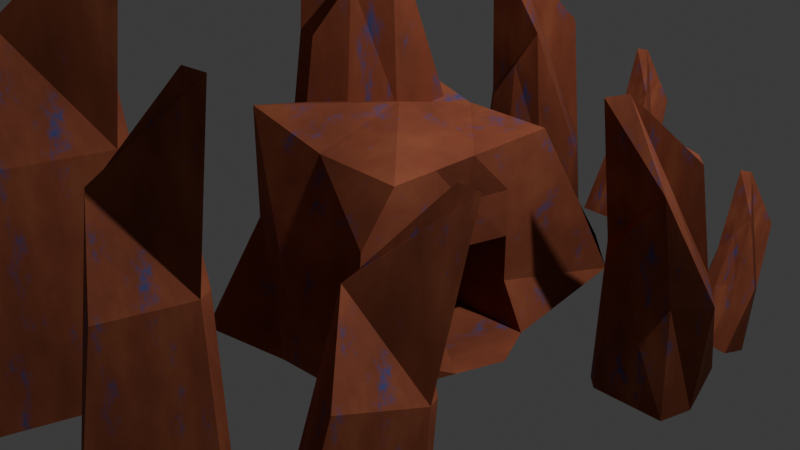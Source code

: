 # Source: ruin_entrance2.blend  (saved by Blender 5.1.30; exported with 4.5.12 LTS)
import bpy
from mathutils import Matrix  # noqa: F401  (used for matrix-valued properties, if any)

bpy.ops.wm.read_factory_settings(use_empty=True)
scene = bpy.context.scene
scene.name = 'Scene'

# ---- collections
col_collection = bpy.data.collections.new('Collection'); scene.collection.children.link(col_collection)

# ---- materials (node trees are filled in below, after node groups)
mat_marsruinstone = bpy.data.materials.new('MarsRuinStone')

# ---- material node trees
mat_marsruinstone.use_nodes = True; mat_marsruinstone.node_tree.nodes.clear()
_N = mat_marsruinstone.node_tree.nodes; _L = mat_marsruinstone.node_tree.links
n0 = _N.new('ShaderNodeOutputMaterial'); n0.name = 'Material Output'; n0.location = (900, 0)
n1 = _N.new('ShaderNodeBsdfPrincipled'); n1.name = 'Principled BSDF'; n1.location = (600, 0)
n1.inputs[13].default_value = 0.2
n2 = _N.new('ShaderNodeValToRGB'); n2.name = 'Color Ramp'; n2.location = (300, 100)
while len(n2.color_ramp.elements) > 1: n2.color_ramp.elements.remove(n2.color_ramp.elements[-1])
n2.color_ramp.elements[0].position = 0.0; n2.color_ramp.elements[0].color = (0.1, 0.03, 0.015, 1.0)
_e = n2.color_ramp.elements.new(0.5); _e.color = (0.3, 0.08, 0.04, 1.0)
_e = n2.color_ramp.elements.new(1.0); _e.color = (0.5, 0.18, 0.08, 1.0)
n3 = _N.new('ShaderNodeTexNoise'); n3.name = 'Noise Texture'; n3.location = (0, 100)
n3.width = 145
n3.inputs[2].default_value = 3.5
n3.inputs[3].default_value = 8.0
n3.inputs[4].default_value = 0.6
n4 = _N.new('ShaderNodeTexCoord'); n4.name = 'Texture Coordinate'; n4.location = (-500, 0)
n5 = _N.new('ShaderNodeMapping'); n5.name = 'Mapping'; n5.location = (-300, 0)
n6 = _N.new('ShaderNodeTexNoise'); n6.name = 'Noise Texture.001'; n6.location = (0, -250)
n6.width = 145
n6.inputs[2].default_value = 6.0
n6.inputs[3].default_value = 10.0
n6.inputs[4].default_value = 0.7
n7 = _N.new('ShaderNodeValToRGB'); n7.name = 'Color Ramp.001'; n7.location = (300, -250)
n7.color_ramp.interpolation = 'EASE'
while len(n7.color_ramp.elements) > 1: n7.color_ramp.elements.remove(n7.color_ramp.elements[-1])
n7.color_ramp.elements[0].position = 0.55; n7.color_ramp.elements[0].color = (0.0, 0.0, 0.0, 1.0)
_e = n7.color_ramp.elements.new(0.72); _e.color = (1.0, 1.0, 1.0, 1.0)
n8 = _N.new('ShaderNodeRGB'); n8.name = 'Color'; n8.location = (300, -450)
n8.outputs[0].default_value = (0.05, 0.09, 0.28, 1.0)
n9 = _N.new('ShaderNodeMixRGB'); n9.name = 'Mix (Legacy)'; n9.location = (600, -200)
n10 = _N.new('ShaderNodeValToRGB'); n10.name = 'Color Ramp.002'; n10.location = (300, -50)
while len(n10.color_ramp.elements) > 1: n10.color_ramp.elements.remove(n10.color_ramp.elements[-1])
n10.color_ramp.elements[0].position = 0.0; n10.color_ramp.elements[0].color = (0.7, 0.7, 0.7, 1.0)
_e = n10.color_ramp.elements.new(1.0); _e.color = (1.0, 1.0, 1.0, 1.0)
_L.new(n4.outputs[0], n5.inputs[0])
_L.new(n5.outputs[0], n3.inputs[0])
_L.new(n5.outputs[0], n6.inputs[0])
_L.new(n3.outputs[0], n2.inputs[0])
_L.new(n6.outputs[0], n7.inputs[0])
_L.new(n2.outputs[0], n9.inputs[1])
_L.new(n8.outputs[0], n9.inputs[2])
_L.new(n7.outputs[0], n9.inputs[0])
_L.new(n9.outputs[0], n1.inputs[0])
_L.new(n3.outputs[0], n10.inputs[0])
_L.new(n10.outputs[0], n1.inputs[2])
_L.new(n1.outputs[0], n0.inputs[0])
n0.is_active_output = True

# ---- world
world_world = bpy.data.worlds.new('World'); scene.world = world_world
world_world.use_nodes = True; world_world.node_tree.nodes.clear()
_N = world_world.node_tree.nodes; _L = world_world.node_tree.links
n0 = _N.new('ShaderNodeOutputWorld'); n0.name = 'World Output'; n0.location = (200, 100)
n1 = _N.new('ShaderNodeBackground'); n1.name = 'Background'; n1.location = (-200, 100)
n1.inputs[0].default_value = (0.05088, 0.05088, 0.05088, 1.0)
_L.new(n1.outputs[0], n0.inputs[0])
n0.is_active_output = True
world_world.color = (0.05088, 0.05088, 0.05088)
world_world.sun_shadow_jitter_overblur = 0.0

# ---- cameras
cam_camera = bpy.data.cameras.new('Camera')
cam_camera.clip_end = 100.0
cam_camera.ortho_scale = 7.314

# ---- lights
light_light = bpy.data.lights.new('Light', 'POINT')
light_light.energy = 1000.0
light_light.shadow_soft_size = 0.1

# ---- meshes
me_cube = bpy.data.meshes.new('Cube')
me_cube.from_pydata([(1.0, 1.0, 1.0), (1.0, 2.226, -1.0), (1.0, -1.0, 1.0), (1.0, -1.467, -1.0), (-1.0, 1.0, 1.262), (-1.469, 1.392, -1.0), (-1.0, -1.0, 1.205), (-1.0, -1.729, -1.0), (1.0, 1.64, 0.0), (-1.0, -1.0, 0.0), (1.0, -1.434, 0.0), (0.0, -1.0, 1.0), (1.0, 0.0, 1.0), (0.0, -1.539, -1.0), (-1.0, 0.0, 1.0), (0.0, 1.0, 1.0), (1.486, 0.0, -1.0), (0.8588, 0.0, 0.0), (0.0, -1.492, 0.0), (0.0, 0.0, 1.256), (1.0, 1.979, -0.5), (1.0, -1.496, -0.5), (1.0, -0.5, 1.0), (1.258, 0.5, -1.0), (1.0, 1.0, 0.5), (1.0, -1.392, 0.5), (1.0, 0.5, 1.0), (1.317, -0.5, -1.0), (1.0, -0.5, 0.0), (1.0, 0.5, 0.0), (0.8896, 0.0, 0.5), (1.0, 0.5, 0.5), (1.0, 0.5, -0.5), (1.0, -0.5, -0.5), (1.0, -0.5, 0.5), (0.08177, -0.01856, -1.563), (-0.5453, -0.01856, -0.5633), (-0.1457, 0.4814, -1.563), (-0.08705, -0.5186, -1.563), (-0.4041, -0.5186, -0.5633), (-0.4041, 0.4814, -0.5633), (-0.5195, -0.01856, -1.063), (-0.4041, 0.4814, -1.063), (-0.4041, -0.5186, -1.063)], [], [(19, 14, 6, 11), (18, 11, 6, 9), (9, 6, 14), (13, 16, 27, 3), (34, 22, 2, 25), (8, 15, 0, 24), (5, 4, 15, 8, 20, 1), (33, 28, 10, 21), (28, 33, 43, 39), (31, 26, 12, 30), (5, 1, 23, 16, 13, 7), (7, 9, 14, 4, 5), (13, 18, 9, 7), (3, 21, 10, 18, 13), (10, 25, 2, 11, 18), (12, 19, 11, 2, 22), (0, 15, 19, 12, 26), (15, 4, 14, 19), (29, 31, 30, 17), (8, 24, 31, 29), (24, 0, 26, 31), (16, 23, 37, 35), (1, 20, 32, 23), (20, 8, 29, 32), (27, 33, 21, 3), (23, 32, 42, 37), (29, 17, 36, 40), (28, 34, 25, 10), (17, 30, 34, 28), (30, 12, 22, 34), (42, 40, 36, 41), (37, 42, 41, 35), (35, 41, 43, 38), (41, 36, 39, 43), (32, 29, 40, 42), (17, 28, 39, 36), (27, 16, 35, 38), (33, 27, 38, 43)])
_uv = me_cube.uv_layers.new(name='UVMap')
_uv.uv.foreach_set('vector', [0.75, 0.625, 0.875, 0.625, 0.875, 0.75, 0.75, 0.75, 0.5, 0.875, 0.625, 0.875, 0.625, 1.0, 0.5, 1.0, 0.5, 0.0, 0.625, 0.0, 0.625, 0.125, 0.25, 0.75, 0.375, 0.625, 0.375, 0.6875, 0.375, 0.75, 0.5625, 0.6875, 0.625, 0.6875, 0.625, 0.75, 0.5625, 0.75, 0.5, 0.5, 0.625, 0.375, 0.625, 0.5, 0.5625, 0.5, 0.375, 0.25, 0.625, 0.25, 0.625, 0.375, 0.5, 0.5, 0.4375, 0.5, 0.375, 0.5, 0.4375, 0.6875, 0.5, 0.6875, 0.5, 0.75, 0.4375, 0.75, 0.5, 0.6875, 0.4375, 0.6875, 0.4375, 0.6875, 0.5, 0.6875, 0.5625, 0.5625, 0.625, 0.5625, 0.625, 0.625, 0.5625, 0.625, 0.125, 0.5, 0.375, 0.5, 0.375, 0.5625, 0.375, 0.625, 0.25, 0.75, 0.125, 0.75, 0.375, 0.0, 0.5, 0.0, 0.625, 0.125, 0.625, 0.25, 0.375, 0.25, 0.375, 0.875, 0.5, 0.875, 0.5, 1.0, 0.375, 1.0, 0.375, 0.75, 0.4375, 0.75, 0.5, 0.75, 0.5, 0.875, 0.375, 0.875, 0.5, 0.75, 0.5625, 0.75, 0.625, 0.75, 0.625, 0.875, 0.5, 0.875, 0.625, 0.625, 0.75, 0.625, 0.75, 0.75, 0.625, 0.75, 0.625, 0.6875, 0.625, 0.5, 0.75, 0.5, 0.75, 0.625, 0.625, 0.625, 0.625, 0.5625, 0.75, 0.5, 0.875, 0.5, 0.875, 0.625, 0.75, 0.625, 0.5, 0.5625, 0.5625, 0.5625, 0.5625, 0.625, 0.5, 0.625, 0.5, 0.5, 0.5625, 0.5, 0.5625, 0.5625, 0.5, 0.5625, 0.5625, 0.5, 0.625, 0.5, 0.625, 0.5625, 0.5625, 0.5625, 0.375, 0.625, 0.375, 0.5625, 0.375, 0.5625, 0.375, 0.625, 0.375, 0.5, 0.4375, 0.5, 0.4375, 0.5625, 0.375, 0.5625, 0.4375, 0.5, 0.5, 0.5, 0.5, 0.5625, 0.4375, 0.5625, 0.375, 0.6875, 0.4375, 0.6875, 0.4375, 0.75, 0.375, 0.75, 0.375, 0.5625, 0.4375, 0.5625, 0.4375, 0.5625, 0.375, 0.5625, 0.5, 0.5625, 0.5, 0.625, 0.5, 0.625, 0.5, 0.5625, 0.5, 0.6875, 0.5625, 0.6875, 0.5625, 0.75, 0.5, 0.75, 0.5, 0.625, 0.5625, 0.625, 0.5625, 0.6875, 0.5, 0.6875, 0.5625, 0.625, 0.625, 0.625, 0.625, 0.6875, 0.5625, 0.6875, 0.4375, 0.5625, 0.5, 0.5625, 0.5, 0.625, 0.4375, 0.625, 0.375, 0.5625, 0.4375, 0.5625, 0.4375, 0.625, 0.375, 0.625, 0.375, 0.625, 0.4375, 0.625, 0.4375, 0.6875, 0.375, 0.6875, 0.4375, 0.625, 0.5, 0.625, 0.5, 0.6875, 0.4375, 0.6875, 0.4375, 0.5625, 0.5, 0.5625, 0.5, 0.5625, 0.4375, 0.5625, 0.5, 0.625, 0.5, 0.6875, 0.5, 0.6875, 0.5, 0.625, 0.375, 0.6875, 0.375, 0.625, 0.375, 0.625, 0.375, 0.6875, 0.4375, 0.6875, 0.375, 0.6875, 0.375, 0.6875, 0.4375, 0.6875])
me_cube.materials.append(mat_marsruinstone)
me_cube.use_mirror_vertex_groups = False
me_cube.update()
me_cube_001 = bpy.data.meshes.new('Cube.001')
me_cube_001.from_pydata([(-1.0, -1.0, -1.0), (-0.753, -1.0, 1.0), (-1.0, 0.2491, -1.0), (-0.753, -0.1214, 1.0), (-0.1348, -1.0, -1.0), (-0.6047, -1.243, 2.785), (-0.1348, 0.03196, -1.0), (-0.1481, -0.3385, 1.864), (-0.8723, -1.128, -0.9994), (-0.6253, -1.128, 1.001), (-0.6253, -0.2491, 1.001), (-0.02043, -0.4662, 1.864), (-0.007106, -0.09574, -0.9994), (-0.007106, -1.128, -0.9994), (-0.02043, -1.128, 1.864), (-0.7488, -1.128, 0.0005943), (-0.3229, -0.3577, 1.432), (-0.01377, -0.281, 0.4324), (0.09672, -0.7098, -1.102), (-0.4188, -1.107, 2.811), (-0.01377, -0.9879, 0.4324), (-0.4397, -1.128, -0.9994), (-0.3229, -1.128, 1.432), (-0.3813, -1.128, 0.2165), (0.3114, -0.7043, 0.4324)], [], [(0, 1, 3, 2), (2, 3, 7, 6), (0, 4, 13, 21, 8), (1, 0, 8, 15, 9), (2, 6, 4, 0), (7, 3, 1, 5), (24, 19, 14, 20), (23, 22, 9, 15), (7, 5, 14, 19, 11), (6, 7, 11, 17, 12), (5, 1, 9, 22, 14), (4, 6, 12, 18, 13), (3, 7, 11, 16, 10), (21, 23, 15, 8), (13, 20, 23, 21), (20, 14, 22, 23), (18, 24, 20, 13), (12, 17, 24, 18), (17, 11, 19, 24)])
_uv = me_cube_001.uv_layers.new(name='UVMap')
_uv.uv.foreach_set('vector', [0.375, 0.0, 0.625, 0.0, 0.625, 0.25, 0.375, 0.25, 0.375, 0.25, 0.625, 0.25, 0.625, 0.5, 0.375, 0.5, 0.125, 0.75, 0.375, 0.75, 0.375, 0.75, 0.25, 0.75, 0.125, 0.75, 0.625, 0.0, 0.375, 0.0, 0.375, 0.0, 0.5, 0.0, 0.625, 0.0, 0.125, 0.5, 0.375, 0.5, 0.375, 0.75, 0.125, 0.75, 0.625, 0.5, 0.875, 0.5, 0.875, 0.75, 0.625, 0.75, 0.5, 0.625, 0.625, 0.625, 0.625, 0.75, 0.5, 0.75, 0.5, 0.875, 0.625, 0.875, 0.625, 1.0, 0.5, 1.0, 0.625, 0.5, 0.625, 0.75, 0.625, 0.75, 0.625, 0.625, 0.625, 0.5, 0.375, 0.5, 0.625, 0.5, 0.625, 0.5, 0.5, 0.5, 0.375, 0.5, 0.625, 0.75, 0.875, 0.75, 0.875, 0.75, 0.75, 0.75, 0.625, 0.75, 0.375, 0.75, 0.375, 0.5, 0.375, 0.5, 0.375, 0.625, 0.375, 0.75, 0.625, 0.25, 0.625, 0.5, 0.625, 0.5, 0.625, 0.375, 0.625, 0.25, 0.375, 0.875, 0.5, 0.875, 0.5, 1.0, 0.375, 1.0, 0.375, 0.75, 0.5, 0.75, 0.5, 0.875, 0.375, 0.875, 0.5, 0.75, 0.625, 0.75, 0.625, 0.875, 0.5, 0.875, 0.375, 0.625, 0.5, 0.625, 0.5, 0.75, 0.375, 0.75, 0.375, 0.5, 0.5, 0.5, 0.5, 0.625, 0.375, 0.625, 0.5, 0.5, 0.625, 0.5, 0.625, 0.625, 0.5, 0.625])
me_cube_001.materials.append(mat_marsruinstone)
me_cube_001.update()
me_cube_002 = bpy.data.meshes.new('Cube.002')
me_cube_002.from_pydata([(-1.0, -1.0, -1.0), (-0.753, -1.0, 1.0), (-1.0, 0.2491, -1.0), (-0.753, -0.1214, 1.0), (-0.1348, -1.0, -1.0), (-0.6047, -1.243, 2.785), (-0.1348, 0.03196, -1.0), (-0.1481, -0.3385, 1.864), (-0.8723, -1.128, -0.9994), (-0.6253, -1.128, 1.001), (-0.6253, -0.2491, 1.001), (-0.02043, -0.4662, 1.864), (-0.007106, -0.09574, -0.9994), (-0.007106, -1.128, -0.9994), (-0.02043, -1.128, 1.864), (-0.7488, -1.128, 0.0005943), (-0.3229, -0.3577, 1.432), (-0.01377, -0.281, 0.4324), (0.09672, -0.7098, -1.102), (-0.4188, -1.107, 2.811), (-0.01377, -0.9879, 0.4324), (-0.4397, -1.128, -0.9994), (-0.3229, -1.128, 1.432), (-0.3813, -1.128, 0.2165), (0.3114, -0.7043, 0.4324)], [], [(0, 1, 3, 2), (2, 3, 7, 6), (0, 4, 13, 21, 8), (1, 0, 8, 15, 9), (2, 6, 4, 0), (7, 3, 1, 5), (24, 19, 14, 20), (23, 22, 9, 15), (7, 5, 14, 19, 11), (6, 7, 11, 17, 12), (5, 1, 9, 22, 14), (4, 6, 12, 18, 13), (3, 7, 11, 16, 10), (21, 23, 15, 8), (13, 20, 23, 21), (20, 14, 22, 23), (18, 24, 20, 13), (12, 17, 24, 18), (17, 11, 19, 24)])
_uv = me_cube_002.uv_layers.new(name='UVMap')
_uv.uv.foreach_set('vector', [0.375, 0.0, 0.625, 0.0, 0.625, 0.25, 0.375, 0.25, 0.375, 0.25, 0.625, 0.25, 0.625, 0.5, 0.375, 0.5, 0.125, 0.75, 0.375, 0.75, 0.375, 0.75, 0.25, 0.75, 0.125, 0.75, 0.625, 0.0, 0.375, 0.0, 0.375, 0.0, 0.5, 0.0, 0.625, 0.0, 0.125, 0.5, 0.375, 0.5, 0.375, 0.75, 0.125, 0.75, 0.625, 0.5, 0.875, 0.5, 0.875, 0.75, 0.625, 0.75, 0.5, 0.625, 0.625, 0.625, 0.625, 0.75, 0.5, 0.75, 0.5, 0.875, 0.625, 0.875, 0.625, 1.0, 0.5, 1.0, 0.625, 0.5, 0.625, 0.75, 0.625, 0.75, 0.625, 0.625, 0.625, 0.5, 0.375, 0.5, 0.625, 0.5, 0.625, 0.5, 0.5, 0.5, 0.375, 0.5, 0.625, 0.75, 0.875, 0.75, 0.875, 0.75, 0.75, 0.75, 0.625, 0.75, 0.375, 0.75, 0.375, 0.5, 0.375, 0.5, 0.375, 0.625, 0.375, 0.75, 0.625, 0.25, 0.625, 0.5, 0.625, 0.5, 0.625, 0.375, 0.625, 0.25, 0.375, 0.875, 0.5, 0.875, 0.5, 1.0, 0.375, 1.0, 0.375, 0.75, 0.5, 0.75, 0.5, 0.875, 0.375, 0.875, 0.5, 0.75, 0.625, 0.75, 0.625, 0.875, 0.5, 0.875, 0.375, 0.625, 0.5, 0.625, 0.5, 0.75, 0.375, 0.75, 0.375, 0.5, 0.5, 0.5, 0.5, 0.625, 0.375, 0.625, 0.5, 0.5, 0.625, 0.5, 0.625, 0.625, 0.5, 0.625])
me_cube_002.materials.append(mat_marsruinstone)
me_cube_002.update()
me_cube_003 = bpy.data.meshes.new('Cube.003')
me_cube_003.from_pydata([(-1.0, -1.0, -1.0), (-0.753, -1.0, 1.0), (-1.0, 0.2491, -1.0), (-0.753, -0.1214, 1.0), (-0.1348, -1.0, -1.0), (-0.6047, -1.243, 2.785), (-0.1348, 0.03196, -1.0), (-0.1481, -0.3385, 1.864), (-0.8723, -1.128, -0.9994), (-0.6253, -1.128, 1.001), (-0.6253, -0.2491, 1.001), (-0.02043, -0.4662, 1.864), (-0.007106, -0.09574, -0.9994), (-0.007106, -1.128, -0.9994), (-0.02043, -1.128, 1.864), (-0.7488, -1.128, 0.0005943), (-0.3229, -0.3577, 1.432), (-0.01377, -0.281, 0.4324), (0.09672, -0.7098, -1.102), (-0.4188, -1.107, 2.811), (-0.01377, -0.9879, 0.4324), (-0.4397, -1.128, -0.9994), (-0.3229, -1.128, 1.432), (-0.3813, -1.128, 0.2165), (0.3114, -0.7043, 0.4324)], [], [(0, 1, 3, 2), (2, 3, 7, 6), (0, 4, 13, 21, 8), (1, 0, 8, 15, 9), (2, 6, 4, 0), (7, 3, 1, 5), (24, 19, 14, 20), (23, 22, 9, 15), (7, 5, 14, 19, 11), (6, 7, 11, 17, 12), (5, 1, 9, 22, 14), (4, 6, 12, 18, 13), (3, 7, 11, 16, 10), (21, 23, 15, 8), (13, 20, 23, 21), (20, 14, 22, 23), (18, 24, 20, 13), (12, 17, 24, 18), (17, 11, 19, 24)])
_uv = me_cube_003.uv_layers.new(name='UVMap')
_uv.uv.foreach_set('vector', [0.375, 0.0, 0.625, 0.0, 0.625, 0.25, 0.375, 0.25, 0.375, 0.25, 0.625, 0.25, 0.625, 0.5, 0.375, 0.5, 0.125, 0.75, 0.375, 0.75, 0.375, 0.75, 0.25, 0.75, 0.125, 0.75, 0.625, 0.0, 0.375, 0.0, 0.375, 0.0, 0.5, 0.0, 0.625, 0.0, 0.125, 0.5, 0.375, 0.5, 0.375, 0.75, 0.125, 0.75, 0.625, 0.5, 0.875, 0.5, 0.875, 0.75, 0.625, 0.75, 0.5, 0.625, 0.625, 0.625, 0.625, 0.75, 0.5, 0.75, 0.5, 0.875, 0.625, 0.875, 0.625, 1.0, 0.5, 1.0, 0.625, 0.5, 0.625, 0.75, 0.625, 0.75, 0.625, 0.625, 0.625, 0.5, 0.375, 0.5, 0.625, 0.5, 0.625, 0.5, 0.5, 0.5, 0.375, 0.5, 0.625, 0.75, 0.875, 0.75, 0.875, 0.75, 0.75, 0.75, 0.625, 0.75, 0.375, 0.75, 0.375, 0.5, 0.375, 0.5, 0.375, 0.625, 0.375, 0.75, 0.625, 0.25, 0.625, 0.5, 0.625, 0.5, 0.625, 0.375, 0.625, 0.25, 0.375, 0.875, 0.5, 0.875, 0.5, 1.0, 0.375, 1.0, 0.375, 0.75, 0.5, 0.75, 0.5, 0.875, 0.375, 0.875, 0.5, 0.75, 0.625, 0.75, 0.625, 0.875, 0.5, 0.875, 0.375, 0.625, 0.5, 0.625, 0.5, 0.75, 0.375, 0.75, 0.375, 0.5, 0.5, 0.5, 0.5, 0.625, 0.375, 0.625, 0.5, 0.5, 0.625, 0.5, 0.625, 0.625, 0.5, 0.625])
me_cube_003.materials.append(mat_marsruinstone)
me_cube_003.update()
me_cube_004 = bpy.data.meshes.new('Cube.004')
me_cube_004.from_pydata([(-1.0, -1.0, -1.0), (-0.753, -1.0, 1.0), (-1.0, 0.2491, -1.0), (-0.753, -0.1214, 1.0), (-0.1348, -1.0, -1.0), (-0.6047, -1.243, 2.785), (-0.1348, 0.03196, -1.0), (-0.1481, -0.3385, 1.864), (-0.8723, -1.128, -0.9994), (-0.6253, -1.128, 1.001), (-0.6253, -0.2491, 1.001), (-0.02043, -0.4662, 1.864), (-0.007106, -0.09574, -0.9994), (-0.007106, -1.128, -0.9994), (-0.02043, -1.128, 1.864), (-0.7488, -1.128, 0.0005943), (-0.3229, -0.3577, 1.432), (-0.01377, -0.281, 0.4324), (0.09672, -0.7098, -1.102), (-0.4188, -1.107, 2.811), (-0.01377, -0.9879, 0.4324), (-0.4397, -1.128, -0.9994), (-0.3229, -1.128, 1.432), (-0.3813, -1.128, 0.2165), (0.3114, -0.7043, 0.4324)], [], [(0, 1, 3, 2), (2, 3, 7, 6), (0, 4, 13, 21, 8), (1, 0, 8, 15, 9), (2, 6, 4, 0), (7, 3, 1, 5), (24, 19, 14, 20), (23, 22, 9, 15), (7, 5, 14, 19, 11), (6, 7, 11, 17, 12), (5, 1, 9, 22, 14), (4, 6, 12, 18, 13), (3, 7, 11, 16, 10), (21, 23, 15, 8), (13, 20, 23, 21), (20, 14, 22, 23), (18, 24, 20, 13), (12, 17, 24, 18), (17, 11, 19, 24)])
_uv = me_cube_004.uv_layers.new(name='UVMap')
_uv.uv.foreach_set('vector', [0.375, 0.0, 0.625, 0.0, 0.625, 0.25, 0.375, 0.25, 0.375, 0.25, 0.625, 0.25, 0.625, 0.5, 0.375, 0.5, 0.125, 0.75, 0.375, 0.75, 0.375, 0.75, 0.25, 0.75, 0.125, 0.75, 0.625, 0.0, 0.375, 0.0, 0.375, 0.0, 0.5, 0.0, 0.625, 0.0, 0.125, 0.5, 0.375, 0.5, 0.375, 0.75, 0.125, 0.75, 0.625, 0.5, 0.875, 0.5, 0.875, 0.75, 0.625, 0.75, 0.5, 0.625, 0.625, 0.625, 0.625, 0.75, 0.5, 0.75, 0.5, 0.875, 0.625, 0.875, 0.625, 1.0, 0.5, 1.0, 0.625, 0.5, 0.625, 0.75, 0.625, 0.75, 0.625, 0.625, 0.625, 0.5, 0.375, 0.5, 0.625, 0.5, 0.625, 0.5, 0.5, 0.5, 0.375, 0.5, 0.625, 0.75, 0.875, 0.75, 0.875, 0.75, 0.75, 0.75, 0.625, 0.75, 0.375, 0.75, 0.375, 0.5, 0.375, 0.5, 0.375, 0.625, 0.375, 0.75, 0.625, 0.25, 0.625, 0.5, 0.625, 0.5, 0.625, 0.375, 0.625, 0.25, 0.375, 0.875, 0.5, 0.875, 0.5, 1.0, 0.375, 1.0, 0.375, 0.75, 0.5, 0.75, 0.5, 0.875, 0.375, 0.875, 0.5, 0.75, 0.625, 0.75, 0.625, 0.875, 0.5, 0.875, 0.375, 0.625, 0.5, 0.625, 0.5, 0.75, 0.375, 0.75, 0.375, 0.5, 0.5, 0.5, 0.5, 0.625, 0.375, 0.625, 0.5, 0.5, 0.625, 0.5, 0.625, 0.625, 0.5, 0.625])
me_cube_004.materials.append(mat_marsruinstone)
me_cube_004.update()
me_cube_005 = bpy.data.meshes.new('Cube.005')
me_cube_005.from_pydata([(-1.0, -1.0, -1.0), (-0.753, -1.0, 1.0), (-1.0, 0.2491, -1.0), (-0.753, -0.1214, 1.0), (-0.1348, -1.0, -1.0), (-0.6047, -1.243, 2.785), (-0.1348, 0.03196, -1.0), (-0.1481, -0.3385, 1.864), (-0.8723, -1.128, -0.9994), (-0.6253, -1.128, 1.001), (-0.6253, -0.2491, 1.001), (-0.02043, -0.4662, 1.864), (-0.007106, -0.09574, -0.9994), (-0.007106, -1.128, -0.9994), (-0.02043, -1.128, 1.864), (-0.7488, -1.128, 0.0005943), (-0.3229, -0.3577, 1.432), (-0.01377, -0.281, 0.4324), (0.09672, -0.7098, -1.102), (-0.4188, -1.107, 2.811), (-0.01377, -0.9879, 0.4324), (-0.4397, -1.128, -0.9994), (-0.3229, -1.128, 1.432), (-0.3813, -1.128, 0.2165), (0.3114, -0.7043, 0.4324)], [], [(0, 1, 3, 2), (2, 3, 7, 6), (0, 4, 13, 21, 8), (1, 0, 8, 15, 9), (2, 6, 4, 0), (7, 3, 1, 5), (24, 19, 14, 20), (23, 22, 9, 15), (7, 5, 14, 19, 11), (6, 7, 11, 17, 12), (5, 1, 9, 22, 14), (4, 6, 12, 18, 13), (3, 7, 11, 16, 10), (21, 23, 15, 8), (13, 20, 23, 21), (20, 14, 22, 23), (18, 24, 20, 13), (12, 17, 24, 18), (17, 11, 19, 24)])
_uv = me_cube_005.uv_layers.new(name='UVMap')
_uv.uv.foreach_set('vector', [0.375, 0.0, 0.625, 0.0, 0.625, 0.25, 0.375, 0.25, 0.375, 0.25, 0.625, 0.25, 0.625, 0.5, 0.375, 0.5, 0.125, 0.75, 0.375, 0.75, 0.375, 0.75, 0.25, 0.75, 0.125, 0.75, 0.625, 0.0, 0.375, 0.0, 0.375, 0.0, 0.5, 0.0, 0.625, 0.0, 0.125, 0.5, 0.375, 0.5, 0.375, 0.75, 0.125, 0.75, 0.625, 0.5, 0.875, 0.5, 0.875, 0.75, 0.625, 0.75, 0.5, 0.625, 0.625, 0.625, 0.625, 0.75, 0.5, 0.75, 0.5, 0.875, 0.625, 0.875, 0.625, 1.0, 0.5, 1.0, 0.625, 0.5, 0.625, 0.75, 0.625, 0.75, 0.625, 0.625, 0.625, 0.5, 0.375, 0.5, 0.625, 0.5, 0.625, 0.5, 0.5, 0.5, 0.375, 0.5, 0.625, 0.75, 0.875, 0.75, 0.875, 0.75, 0.75, 0.75, 0.625, 0.75, 0.375, 0.75, 0.375, 0.5, 0.375, 0.5, 0.375, 0.625, 0.375, 0.75, 0.625, 0.25, 0.625, 0.5, 0.625, 0.5, 0.625, 0.375, 0.625, 0.25, 0.375, 0.875, 0.5, 0.875, 0.5, 1.0, 0.375, 1.0, 0.375, 0.75, 0.5, 0.75, 0.5, 0.875, 0.375, 0.875, 0.5, 0.75, 0.625, 0.75, 0.625, 0.875, 0.5, 0.875, 0.375, 0.625, 0.5, 0.625, 0.5, 0.75, 0.375, 0.75, 0.375, 0.5, 0.5, 0.5, 0.5, 0.625, 0.375, 0.625, 0.5, 0.5, 0.625, 0.5, 0.625, 0.625, 0.5, 0.625])
me_cube_005.materials.append(mat_marsruinstone)
me_cube_005.update()
me_cube_006 = bpy.data.meshes.new('Cube.006')
me_cube_006.from_pydata([(-1.0, -1.0, -1.0), (-0.753, -1.0, 1.0), (-1.0, 0.2491, -1.0), (-0.753, -0.1214, 1.0), (-0.1348, -1.0, -1.0), (-0.6047, -1.243, 2.785), (-0.1348, 0.03196, -1.0), (-0.1481, -0.3385, 1.864), (-0.8723, -1.128, -0.9994), (-0.6253, -1.128, 1.001), (-0.6253, -0.2491, 1.001), (-0.02043, -0.4662, 1.864), (-0.007106, -0.09574, -0.9994), (-0.007106, -1.128, -0.9994), (-0.02043, -1.128, 1.864), (-0.7488, -1.128, 0.0005943), (-0.3229, -0.3577, 1.432), (-0.01377, -0.281, 0.4324), (0.09672, -0.7098, -1.102), (-0.4188, -1.107, 2.811), (-0.01377, -0.9879, 0.4324), (-0.4397, -1.128, -0.9994), (-0.3229, -1.128, 1.432), (-0.3813, -1.128, 0.2165), (0.3114, -0.7043, 0.4324)], [], [(0, 1, 3, 2), (2, 3, 7, 6), (0, 4, 13, 21, 8), (1, 0, 8, 15, 9), (2, 6, 4, 0), (7, 3, 1, 5), (24, 19, 14, 20), (23, 22, 9, 15), (7, 5, 14, 19, 11), (6, 7, 11, 17, 12), (5, 1, 9, 22, 14), (4, 6, 12, 18, 13), (3, 7, 11, 16, 10), (21, 23, 15, 8), (13, 20, 23, 21), (20, 14, 22, 23), (18, 24, 20, 13), (12, 17, 24, 18), (17, 11, 19, 24)])
_uv = me_cube_006.uv_layers.new(name='UVMap')
_uv.uv.foreach_set('vector', [0.375, 0.0, 0.625, 0.0, 0.625, 0.25, 0.375, 0.25, 0.375, 0.25, 0.625, 0.25, 0.625, 0.5, 0.375, 0.5, 0.125, 0.75, 0.375, 0.75, 0.375, 0.75, 0.25, 0.75, 0.125, 0.75, 0.625, 0.0, 0.375, 0.0, 0.375, 0.0, 0.5, 0.0, 0.625, 0.0, 0.125, 0.5, 0.375, 0.5, 0.375, 0.75, 0.125, 0.75, 0.625, 0.5, 0.875, 0.5, 0.875, 0.75, 0.625, 0.75, 0.5, 0.625, 0.625, 0.625, 0.625, 0.75, 0.5, 0.75, 0.5, 0.875, 0.625, 0.875, 0.625, 1.0, 0.5, 1.0, 0.625, 0.5, 0.625, 0.75, 0.625, 0.75, 0.625, 0.625, 0.625, 0.5, 0.375, 0.5, 0.625, 0.5, 0.625, 0.5, 0.5, 0.5, 0.375, 0.5, 0.625, 0.75, 0.875, 0.75, 0.875, 0.75, 0.75, 0.75, 0.625, 0.75, 0.375, 0.75, 0.375, 0.5, 0.375, 0.5, 0.375, 0.625, 0.375, 0.75, 0.625, 0.25, 0.625, 0.5, 0.625, 0.5, 0.625, 0.375, 0.625, 0.25, 0.375, 0.875, 0.5, 0.875, 0.5, 1.0, 0.375, 1.0, 0.375, 0.75, 0.5, 0.75, 0.5, 0.875, 0.375, 0.875, 0.5, 0.75, 0.625, 0.75, 0.625, 0.875, 0.5, 0.875, 0.375, 0.625, 0.5, 0.625, 0.5, 0.75, 0.375, 0.75, 0.375, 0.5, 0.5, 0.5, 0.5, 0.625, 0.375, 0.625, 0.5, 0.5, 0.625, 0.5, 0.625, 0.625, 0.5, 0.625])
me_cube_006.materials.append(mat_marsruinstone)
me_cube_006.update()
me_cube_007 = bpy.data.meshes.new('Cube.007')
me_cube_007.from_pydata([(-1.0, -1.0, -1.0), (-0.753, -1.0, 1.0), (-1.0, 0.2491, -1.0), (-0.753, -0.1214, 1.0), (-0.1348, -1.0, -1.0), (-0.6047, -1.243, 2.785), (-0.1348, 0.03196, -1.0), (-0.1481, -0.3385, 1.864), (-0.8723, -1.128, -0.9994), (-0.6253, -1.128, 1.001), (-0.6253, -0.2491, 1.001), (-0.02043, -0.4662, 1.864), (-0.007106, -0.09574, -0.9994), (-0.007106, -1.128, -0.9994), (-0.02043, -1.128, 1.864), (-0.7488, -1.128, 0.0005943), (-0.3229, -0.3577, 1.432), (-0.01377, -0.281, 0.4324), (0.09672, -0.7098, -1.102), (-0.4188, -1.107, 2.811), (-0.01377, -0.9879, 0.4324), (-0.4397, -1.128, -0.9994), (-0.3229, -1.128, 1.432), (-0.3813, -1.128, 0.2165), (0.3114, -0.7043, 0.4324)], [], [(0, 1, 3, 2), (2, 3, 7, 6), (0, 4, 13, 21, 8), (1, 0, 8, 15, 9), (2, 6, 4, 0), (7, 3, 1, 5), (24, 19, 14, 20), (23, 22, 9, 15), (7, 5, 14, 19, 11), (6, 7, 11, 17, 12), (5, 1, 9, 22, 14), (4, 6, 12, 18, 13), (3, 7, 11, 16, 10), (21, 23, 15, 8), (13, 20, 23, 21), (20, 14, 22, 23), (18, 24, 20, 13), (12, 17, 24, 18), (17, 11, 19, 24)])
_uv = me_cube_007.uv_layers.new(name='UVMap')
_uv.uv.foreach_set('vector', [0.375, 0.0, 0.625, 0.0, 0.625, 0.25, 0.375, 0.25, 0.375, 0.25, 0.625, 0.25, 0.625, 0.5, 0.375, 0.5, 0.125, 0.75, 0.375, 0.75, 0.375, 0.75, 0.25, 0.75, 0.125, 0.75, 0.625, 0.0, 0.375, 0.0, 0.375, 0.0, 0.5, 0.0, 0.625, 0.0, 0.125, 0.5, 0.375, 0.5, 0.375, 0.75, 0.125, 0.75, 0.625, 0.5, 0.875, 0.5, 0.875, 0.75, 0.625, 0.75, 0.5, 0.625, 0.625, 0.625, 0.625, 0.75, 0.5, 0.75, 0.5, 0.875, 0.625, 0.875, 0.625, 1.0, 0.5, 1.0, 0.625, 0.5, 0.625, 0.75, 0.625, 0.75, 0.625, 0.625, 0.625, 0.5, 0.375, 0.5, 0.625, 0.5, 0.625, 0.5, 0.5, 0.5, 0.375, 0.5, 0.625, 0.75, 0.875, 0.75, 0.875, 0.75, 0.75, 0.75, 0.625, 0.75, 0.375, 0.75, 0.375, 0.5, 0.375, 0.5, 0.375, 0.625, 0.375, 0.75, 0.625, 0.25, 0.625, 0.5, 0.625, 0.5, 0.625, 0.375, 0.625, 0.25, 0.375, 0.875, 0.5, 0.875, 0.5, 1.0, 0.375, 1.0, 0.375, 0.75, 0.5, 0.75, 0.5, 0.875, 0.375, 0.875, 0.5, 0.75, 0.625, 0.75, 0.625, 0.875, 0.5, 0.875, 0.375, 0.625, 0.5, 0.625, 0.5, 0.75, 0.375, 0.75, 0.375, 0.5, 0.5, 0.5, 0.5, 0.625, 0.375, 0.625, 0.5, 0.5, 0.625, 0.5, 0.625, 0.625, 0.5, 0.625])
me_cube_007.materials.append(mat_marsruinstone)
me_cube_007.update()
me_cube_008 = bpy.data.meshes.new('Cube.008')
me_cube_008.from_pydata([(-1.0, -1.0, -1.0), (-0.753, -1.0, 1.0), (-1.0, 0.2491, -1.0), (-0.753, -0.1214, 1.0), (-0.1348, -1.0, -1.0), (-0.6047, -1.243, 2.785), (-0.1348, 0.03196, -1.0), (-0.1481, -0.3385, 1.864), (-0.8723, -1.128, -0.9994), (-0.6253, -1.128, 1.001), (-0.6253, -0.2491, 1.001), (-0.02043, -0.4662, 1.864), (-0.007106, -0.09574, -0.9994), (-0.007106, -1.128, -0.9994), (-0.02043, -1.128, 1.864), (-0.7488, -1.128, 0.0005943), (-0.3229, -0.3577, 1.432), (-0.01377, -0.281, 0.4324), (0.09672, -0.7098, -1.102), (-0.4188, -1.107, 2.811), (-0.01377, -0.9879, 0.4324), (-0.4397, -1.128, -0.9994), (-0.3229, -1.128, 1.432), (-0.3813, -1.128, 0.2165), (0.3114, -0.7043, 0.4324)], [], [(0, 1, 3, 2), (2, 3, 7, 6), (0, 4, 13, 21, 8), (1, 0, 8, 15, 9), (2, 6, 4, 0), (7, 3, 1, 5), (24, 19, 14, 20), (23, 22, 9, 15), (7, 5, 14, 19, 11), (6, 7, 11, 17, 12), (5, 1, 9, 22, 14), (4, 6, 12, 18, 13), (3, 7, 11, 16, 10), (21, 23, 15, 8), (13, 20, 23, 21), (20, 14, 22, 23), (18, 24, 20, 13), (12, 17, 24, 18), (17, 11, 19, 24)])
_uv = me_cube_008.uv_layers.new(name='UVMap')
_uv.uv.foreach_set('vector', [0.375, 0.0, 0.625, 0.0, 0.625, 0.25, 0.375, 0.25, 0.375, 0.25, 0.625, 0.25, 0.625, 0.5, 0.375, 0.5, 0.125, 0.75, 0.375, 0.75, 0.375, 0.75, 0.25, 0.75, 0.125, 0.75, 0.625, 0.0, 0.375, 0.0, 0.375, 0.0, 0.5, 0.0, 0.625, 0.0, 0.125, 0.5, 0.375, 0.5, 0.375, 0.75, 0.125, 0.75, 0.625, 0.5, 0.875, 0.5, 0.875, 0.75, 0.625, 0.75, 0.5, 0.625, 0.625, 0.625, 0.625, 0.75, 0.5, 0.75, 0.5, 0.875, 0.625, 0.875, 0.625, 1.0, 0.5, 1.0, 0.625, 0.5, 0.625, 0.75, 0.625, 0.75, 0.625, 0.625, 0.625, 0.5, 0.375, 0.5, 0.625, 0.5, 0.625, 0.5, 0.5, 0.5, 0.375, 0.5, 0.625, 0.75, 0.875, 0.75, 0.875, 0.75, 0.75, 0.75, 0.625, 0.75, 0.375, 0.75, 0.375, 0.5, 0.375, 0.5, 0.375, 0.625, 0.375, 0.75, 0.625, 0.25, 0.625, 0.5, 0.625, 0.5, 0.625, 0.375, 0.625, 0.25, 0.375, 0.875, 0.5, 0.875, 0.5, 1.0, 0.375, 1.0, 0.375, 0.75, 0.5, 0.75, 0.5, 0.875, 0.375, 0.875, 0.5, 0.75, 0.625, 0.75, 0.625, 0.875, 0.5, 0.875, 0.375, 0.625, 0.5, 0.625, 0.5, 0.75, 0.375, 0.75, 0.375, 0.5, 0.5, 0.5, 0.5, 0.625, 0.375, 0.625, 0.5, 0.5, 0.625, 0.5, 0.625, 0.625, 0.5, 0.625])
me_cube_008.materials.append(mat_marsruinstone)
me_cube_008.update()
me_cube_009 = bpy.data.meshes.new('Cube.009')
me_cube_009.from_pydata([(-1.0, -1.0, -1.0), (-0.753, -1.0, 1.0), (-1.0, 0.2491, -1.0), (-0.753, -0.1214, 1.0), (-0.1348, -1.0, -1.0), (-0.6047, -1.243, 2.785), (-0.1348, 0.03196, -1.0), (-0.1481, -0.3385, 1.864), (-0.8723, -1.128, -0.9994), (-0.6253, -1.128, 1.001), (-0.6253, -0.2491, 1.001), (-0.02043, -0.4662, 1.864), (-0.007106, -0.09574, -0.9994), (-0.007106, -1.128, -0.9994), (-0.02043, -1.128, 1.864), (-0.7488, -1.128, 0.0005943), (-0.3229, -0.3577, 1.432), (-0.01377, -0.281, 0.4324), (0.09672, -0.7098, -1.102), (-0.4188, -1.107, 2.811), (-0.01377, -0.9879, 0.4324), (-0.4397, -1.128, -0.9994), (-0.3229, -1.128, 1.432), (-0.3813, -1.128, 0.2165), (0.3114, -0.7043, 0.4324)], [], [(0, 1, 3, 2), (2, 3, 7, 6), (0, 4, 13, 21, 8), (1, 0, 8, 15, 9), (2, 6, 4, 0), (7, 3, 1, 5), (24, 19, 14, 20), (23, 22, 9, 15), (7, 5, 14, 19, 11), (6, 7, 11, 17, 12), (5, 1, 9, 22, 14), (4, 6, 12, 18, 13), (3, 7, 11, 16, 10), (21, 23, 15, 8), (13, 20, 23, 21), (20, 14, 22, 23), (18, 24, 20, 13), (12, 17, 24, 18), (17, 11, 19, 24)])
_uv = me_cube_009.uv_layers.new(name='UVMap')
_uv.uv.foreach_set('vector', [0.375, 0.0, 0.625, 0.0, 0.625, 0.25, 0.375, 0.25, 0.375, 0.25, 0.625, 0.25, 0.625, 0.5, 0.375, 0.5, 0.125, 0.75, 0.375, 0.75, 0.375, 0.75, 0.25, 0.75, 0.125, 0.75, 0.625, 0.0, 0.375, 0.0, 0.375, 0.0, 0.5, 0.0, 0.625, 0.0, 0.125, 0.5, 0.375, 0.5, 0.375, 0.75, 0.125, 0.75, 0.625, 0.5, 0.875, 0.5, 0.875, 0.75, 0.625, 0.75, 0.5, 0.625, 0.625, 0.625, 0.625, 0.75, 0.5, 0.75, 0.5, 0.875, 0.625, 0.875, 0.625, 1.0, 0.5, 1.0, 0.625, 0.5, 0.625, 0.75, 0.625, 0.75, 0.625, 0.625, 0.625, 0.5, 0.375, 0.5, 0.625, 0.5, 0.625, 0.5, 0.5, 0.5, 0.375, 0.5, 0.625, 0.75, 0.875, 0.75, 0.875, 0.75, 0.75, 0.75, 0.625, 0.75, 0.375, 0.75, 0.375, 0.5, 0.375, 0.5, 0.375, 0.625, 0.375, 0.75, 0.625, 0.25, 0.625, 0.5, 0.625, 0.5, 0.625, 0.375, 0.625, 0.25, 0.375, 0.875, 0.5, 0.875, 0.5, 1.0, 0.375, 1.0, 0.375, 0.75, 0.5, 0.75, 0.5, 0.875, 0.375, 0.875, 0.5, 0.75, 0.625, 0.75, 0.625, 0.875, 0.5, 0.875, 0.375, 0.625, 0.5, 0.625, 0.5, 0.75, 0.375, 0.75, 0.375, 0.5, 0.5, 0.5, 0.5, 0.625, 0.375, 0.625, 0.5, 0.5, 0.625, 0.5, 0.625, 0.625, 0.5, 0.625])
me_cube_009.materials.append(mat_marsruinstone)
me_cube_009.update()

# ---- objects
ob_cube = bpy.data.objects.new('Cube', me_cube)
ob_light = bpy.data.objects.new('Light', light_light)
ob_camera = bpy.data.objects.new('Camera', cam_camera)
ob_cube_001 = bpy.data.objects.new('Cube.001', me_cube_001)
ob_cube_002 = bpy.data.objects.new('Cube.002', me_cube_002)
ob_cube_003 = bpy.data.objects.new('Cube.003', me_cube_003)
ob_cube_004 = bpy.data.objects.new('Cube.004', me_cube_004)
ob_cube_005 = bpy.data.objects.new('Cube.005', me_cube_005)
ob_cube_006 = bpy.data.objects.new('Cube.006', me_cube_006)
ob_cube_007 = bpy.data.objects.new('Cube.007', me_cube_007)
ob_cube_008 = bpy.data.objects.new('Cube.008', me_cube_008)
ob_cube_009 = bpy.data.objects.new('Cube.009', me_cube_009)

# ---- transforms, parenting, visibility, modifiers, constraints
ob_cube.location = (0.0, 0.0, 0.0)
ob_cube.lock_rotations_4d = False
ob_cube.empty_display_type = 'ARROWS'
ob_cube.lineart.crease_threshold = 0.0
ob_light.location = (4.076, 1.005, 5.904)
ob_light.rotation_euler = (0.6503, 0.05522, 1.866)
ob_light.lock_rotations_4d = False
ob_light.empty_display_type = 'ARROWS'
ob_light.color = (0.0, 0.0, 0.0, 0.0)
ob_light.lineart.crease_threshold = 0.0
ob_camera.location = (7.359, -6.926, 4.958)
ob_camera.rotation_euler = (1.109, 0.0, 0.8149)
ob_camera.lock_rotations_4d = False
ob_camera.empty_display_type = 'ARROWS'
ob_camera.color = (0.0, 0.0, 0.0, 0.0)
ob_camera.display_type = 'WIRE'
ob_camera.lineart.crease_threshold = 0.0
ob_cube_001.location = (-0.2113, 3.432, -0.457)
ob_cube_002.location = (-0.2113, -3.636, -0.457)
ob_cube_002.rotation_euler = (9.425, -3.142, -6.567)
ob_cube_003.location = (1.093, -2.521, -1.26)
ob_cube_003.rotation_euler = (9.609, -3.225, -6.612)
ob_cube_004.location = (2.222, 2.638, -0.9891)
ob_cube_004.rotation_euler = (0.181, 0.01708, 0.04862)
ob_cube_005.location = (-2.987, -3.132, -0.457)
ob_cube_005.rotation_euler = (9.425, -3.142, -6.567)
ob_cube_005.scale = (1.323, 1.323, 1.323)
ob_cube_006.location = (-1.12, 1.381, 0.4547)
ob_cube_006.rotation_euler = (0.0, -0.0, 0.6266)
ob_cube_006.scale = (1.313, 1.313, 1.313)
ob_cube_007.location = (0.7325, 3.503, -0.457)
ob_cube_007.rotation_euler = (-0.3924, -0.1407, -0.2496)
ob_cube_007.scale = (0.5165, 0.5165, 0.5165)
ob_cube_008.location = (2.243, 3.503, -1.51)
ob_cube_008.rotation_euler = (-0.3924, -0.1407, -0.2496)
ob_cube_008.scale = (0.5165, 0.5165, 0.5165)
ob_cube_009.location = (3.184, -3.888, -1.51)
ob_cube_009.rotation_euler = (-0.3924, -0.1407, -2.113)
ob_cube_009.scale = (0.5165, 0.5165, 0.5165)

# ---- collection membership
col_collection.objects.link(ob_cube)
col_collection.objects.link(ob_light)
col_collection.objects.link(ob_camera)
col_collection.objects.link(ob_cube_001)
col_collection.objects.link(ob_cube_002)
col_collection.objects.link(ob_cube_003)
col_collection.objects.link(ob_cube_004)
col_collection.objects.link(ob_cube_005)
col_collection.objects.link(ob_cube_006)
col_collection.objects.link(ob_cube_007)
col_collection.objects.link(ob_cube_008)
col_collection.objects.link(ob_cube_009)

# ---- scene / render settings (as saved in the file)
scene.camera = ob_camera
scene.frame_start = 1; scene.frame_end = 250; scene.frame_set(1)
scene.render.engine = 'BLENDER_EEVEE_NEXT'
scene.render.bake_bias = 0.0
scene.render.bake_samples = 0
scene.cycles.sampling_pattern = 'TABULATED_SOBOL'
scene.eevee.use_volume_custom_range = False
bpy.context.view_layer.update()
